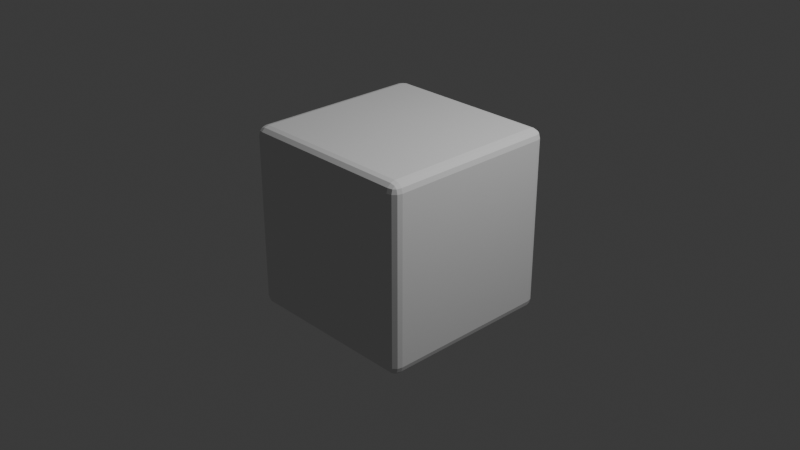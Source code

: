 # Source: test-cube.blend  (saved by Blender 4.0.36; exported with 4.5.12 LTS)
import bpy
from mathutils import Matrix  # noqa: F401  (used for matrix-valued properties, if any)

bpy.ops.wm.read_factory_settings(use_empty=True)
scene = bpy.context.scene
scene.name = 'Scene'

# ---- collections
col_collection = bpy.data.collections.new('Collection'); scene.collection.children.link(col_collection)

# ---- world
world_world = bpy.data.worlds.new('World'); scene.world = world_world
world_world.use_nodes = True; world_world.node_tree.nodes.clear()
_N = world_world.node_tree.nodes; _L = world_world.node_tree.links
n0 = _N.new('ShaderNodeOutputWorld'); n0.name = 'World Output'; n0.location = (300, 300)
n1 = _N.new('ShaderNodeBackground'); n1.name = 'Background'; n1.location = (10, 300)
n1.inputs[0].default_value = (0.05088, 0.05088, 0.05088, 1.0)
_L.new(n1.outputs[0], n0.inputs[0])
n0.is_active_output = True
world_world.color = (0.05088, 0.05088, 0.05088)
world_world.use_sun_shadow = False
world_world.sun_shadow_jitter_overblur = 0.0

# ---- cameras
cam_camera = bpy.data.cameras.new('Camera')
cam_camera.clip_end = 100.0
cam_camera.ortho_scale = 7.314

# ---- lights
light_light = bpy.data.lights.new('Light', 'POINT')
light_light.transmission_factor = 0.0
light_light.use_soft_falloff = False
light_light.energy = 1000.0
light_light.shadow_soft_size = 0.1
light_light.shadow_maximum_resolution = 0.006
light_light.use_absolute_resolution = True

# ---- meshes
me_cube_001 = bpy.data.meshes.new('Cube.001')
me_cube_001.from_pydata([(-0.9, -0.9, -1.0), (-0.9, -1.0, -0.9), (-1.0, -0.9, -0.9), (-0.9, -0.9499, -0.9866), (-0.9499, -0.9, -0.9866), (-0.9478, -0.9478, -0.9737), (-0.9499, -0.9866, -0.9), (-0.9, -0.9866, -0.9499), (-0.9478, -0.9737, -0.9478), (-0.9866, -0.9, -0.9499), (-0.9866, -0.9499, -0.9), (-0.9737, -0.9478, -0.9478), (-0.9, -1.0, 0.9), (-0.9, -0.9, 1.0), (-1.0, -0.9, 0.9), (-0.9, -0.9866, 0.9499), (-0.9499, -0.9866, 0.9), (-0.9478, -0.9737, 0.9478), (-0.9499, -0.9, 0.9866), (-0.9, -0.9499, 0.9866), (-0.9478, -0.9478, 0.9737), (-0.9866, -0.9499, 0.9), (-0.9866, -0.9, 0.9499), (-0.9737, -0.9478, 0.9478), (-0.9, 0.9, -1.0), (-1.0, 0.9, -0.9), (-0.9, 1.0, -0.9), (-0.9499, 0.9, -0.9866), (-0.9, 0.9499, -0.9866), (-0.9478, 0.9478, -0.9737), (-0.9866, 0.9499, -0.9), (-0.9866, 0.9, -0.9499), (-0.9737, 0.9478, -0.9478), (-0.9, 0.9866, -0.9499), (-0.9499, 0.9866, -0.9), (-0.9478, 0.9737, -0.9478), (-0.9, 0.9, 1.0), (-0.9, 1.0, 0.9), (-1.0, 0.9, 0.9), (-0.9, 0.9499, 0.9866), (-0.9499, 0.9, 0.9866), (-0.9478, 0.9478, 0.9737), (-0.9499, 0.9866, 0.9), (-0.9, 0.9866, 0.9499), (-0.9478, 0.9737, 0.9478), (-0.9866, 0.9, 0.9499), (-0.9866, 0.9499, 0.9), (-0.9737, 0.9478, 0.9478), (0.9, -0.9, -1.0), (1.0, -0.9, -0.9), (0.9, -1.0, -0.9), (0.9499, -0.9, -0.9866), (0.9, -0.9499, -0.9866), (0.9478, -0.9478, -0.9737), (0.9866, -0.9499, -0.9), (0.9866, -0.9, -0.9499), (0.9737, -0.9478, -0.9478), (0.9, -0.9866, -0.9499), (0.9499, -0.9866, -0.9), (0.9478, -0.9737, -0.9478), (0.9, -0.9, 1.0), (0.9, -1.0, 0.9), (1.0, -0.9, 0.9), (0.9, -0.9499, 0.9866), (0.9499, -0.9, 0.9866), (0.9478, -0.9478, 0.9737), (0.9499, -0.9866, 0.9), (0.9, -0.9866, 0.9499), (0.9478, -0.9737, 0.9478), (0.9866, -0.9, 0.9499), (0.9866, -0.9499, 0.9), (0.9737, -0.9478, 0.9478), (0.9, 0.9, -1.0), (0.9, 1.0, -0.9), (1.0, 0.9, -0.9), (0.9, 0.9499, -0.9866), (0.9499, 0.9, -0.9866), (0.9478, 0.9478, -0.9737), (0.9499, 0.9866, -0.9), (0.9, 0.9866, -0.9499), (0.9478, 0.9737, -0.9478), (0.9866, 0.9, -0.9499), (0.9866, 0.9499, -0.9), (0.9737, 0.9478, -0.9478), (0.9, 0.9, 1.0), (1.0, 0.9, 0.9), (0.9, 1.0, 0.9), (0.9499, 0.9, 0.9866), (0.9, 0.9499, 0.9866), (0.9478, 0.9478, 0.9737), (0.9866, 0.9499, 0.9), (0.9866, 0.9, 0.9499), (0.9737, 0.9478, 0.9478), (0.9, 0.9866, 0.9499), (0.9499, 0.9866, 0.9), (0.9478, 0.9737, 0.9478)], [], [(50, 61, 12, 1), (74, 85, 62, 49), (84, 36, 13, 60), (2, 14, 38, 25), (26, 37, 86, 73), (0, 3, 5, 4), (3, 7, 8, 5), (1, 6, 8, 7), (6, 10, 11, 8), (2, 9, 11, 10), (9, 4, 5, 11), (5, 8, 11), (12, 15, 17, 16), (15, 19, 20, 17), (13, 18, 20, 19), (18, 22, 23, 20), (14, 21, 23, 22), (21, 16, 17, 23), (17, 20, 23), (24, 27, 29, 28), (27, 31, 32, 29), (25, 30, 32, 31), (30, 34, 35, 32), (26, 33, 35, 34), (33, 28, 29, 35), (29, 32, 35), (36, 39, 41, 40), (39, 43, 44, 41), (37, 42, 44, 43), (42, 46, 47, 44), (38, 45, 47, 46), (45, 40, 41, 47), (41, 44, 47), (48, 51, 53, 52), (51, 55, 56, 53), (49, 54, 56, 55), (54, 58, 59, 56), (50, 57, 59, 58), (57, 52, 53, 59), (53, 56, 59), (60, 63, 65, 64), (63, 67, 68, 65), (61, 66, 68, 67), (66, 70, 71, 68), (62, 69, 71, 70), (69, 64, 65, 71), (65, 68, 71), (72, 75, 77, 76), (75, 79, 80, 77), (73, 78, 80, 79), (78, 82, 83, 80), (74, 81, 83, 82), (81, 76, 77, 83), (77, 80, 83), (84, 87, 89, 88), (87, 91, 92, 89), (85, 90, 92, 91), (90, 94, 95, 92), (86, 93, 95, 94), (93, 88, 89, 95), (89, 92, 95), (24, 0, 4, 27), (27, 4, 9, 31), (31, 9, 2, 25), (1, 12, 16, 6), (6, 16, 21, 10), (10, 21, 14, 2), (13, 36, 40, 18), (18, 40, 45, 22), (22, 45, 38, 14), (37, 26, 34, 42), (42, 34, 30, 46), (46, 30, 25, 38), (72, 24, 28, 75), (75, 28, 33, 79), (79, 33, 26, 73), (36, 84, 88, 39), (39, 88, 93, 43), (43, 93, 86, 37), (85, 74, 82, 90), (90, 82, 78, 94), (94, 78, 73, 86), (48, 72, 76, 51), (51, 76, 81, 55), (55, 81, 74, 49), (84, 60, 64, 87), (87, 64, 69, 91), (91, 69, 62, 85), (61, 50, 58, 66), (66, 58, 54, 70), (70, 54, 49, 62), (0, 48, 52, 3), (3, 52, 57, 7), (7, 57, 50, 1), (60, 13, 19, 63), (63, 19, 15, 67), (67, 15, 12, 61), (24, 72, 48, 0)])
_uv = me_cube_001.uv_layers.new(name='UVMap')
_uv.uv.foreach_set('vector', [0.3875, 0.7625, 0.6125, 0.7625, 0.6125, 0.9875, 0.3875, 0.9875, 0.3875, 0.5125, 0.6125, 0.5125, 0.6125, 0.7375, 0.3875, 0.7375, 0.6375, 0.5125, 0.8625, 0.5125, 0.8625, 0.7375, 0.6375, 0.7375, 0.3875, 0.0125, 0.6125, 0.0125, 0.6125, 0.2375, 0.3875, 0.2375, 0.3875, 0.2625, 0.6125, 0.2625, 0.6125, 0.4875, 0.3875, 0.4875, 0.1375, 0.7375, 0.1375, 0.7437, 0.1315, 0.7435, 0.1313, 0.7375, 0.1375, 0.7437, 0.1375, 0.75, 0.1315, 0.75, 0.1315, 0.7435, 0.3875, 0.9875, 0.3875, 1.0, 0.375, 0.9935, 0.375, 0.9875, 0.3875, 0.0, 0.3875, 0.006258, 0.375, 0.006522, 0.375, 0.0, 0.3875, 0.0125, 0.375, 0.0125, 0.375, 0.006522, 0.3875, 0.006258, 0.125, 0.7375, 0.1313, 0.7375, 0.1315, 0.7435, 0.125, 0.7435, 0.1315, 0.7435, 0.1315, 0.75, 0.125, 0.7435, 0.6125, 0.9875, 0.6187, 0.9875, 0.6185, 1.0, 0.6125, 1.0, 0.6187, 0.9875, 0.625, 0.9875, 0.625, 1.0, 0.6185, 1.0, 0.8625, 0.7375, 0.875, 0.7375, 0.875, 0.7435, 0.8625, 0.75, 0.625, 0.0125, 0.6187, 0.0125, 0.6185, 0.006522, 0.625, 0.006522, 0.6125, 0.0125, 0.6125, 0.006258, 0.6185, 0.006522, 0.6187, 0.0125, 0.6125, 0.006258, 0.6125, 0.0, 0.6185, 0.0, 0.6185, 0.006522, 0.6185, 0.0, 0.625, 0.006522, 0.6185, 0.006522, 0.1375, 0.5125, 0.1313, 0.5125, 0.1315, 0.5065, 0.1375, 0.5063, 0.1313, 0.5125, 0.125, 0.5125, 0.125, 0.5065, 0.1315, 0.5065, 0.3875, 0.2375, 0.3875, 0.2437, 0.375, 0.2435, 0.375, 0.2375, 0.3875, 0.2437, 0.3875, 0.2563, 0.375, 0.2565, 0.375, 0.2435, 0.3875, 0.2625, 0.375, 0.2625, 0.375, 0.2565, 0.3875, 0.2563, 0.1375, 0.5, 0.1375, 0.5063, 0.1315, 0.5065, 0.1315, 0.5, 0.1315, 0.5065, 0.125, 0.5065, 0.1315, 0.5, 0.8625, 0.5125, 0.8625, 0.5, 0.875, 0.5065, 0.875, 0.5125, 0.625, 0.2625, 0.6187, 0.2625, 0.6185, 0.2565, 0.625, 0.25, 0.6125, 0.2625, 0.6125, 0.2563, 0.6185, 0.2565, 0.6187, 0.2625, 0.6125, 0.2563, 0.6125, 0.2437, 0.6185, 0.2435, 0.6185, 0.2565, 0.6125, 0.2375, 0.6187, 0.2375, 0.6185, 0.2435, 0.6125, 0.2437, 0.6187, 0.2375, 0.625, 0.2375, 0.625, 0.2435, 0.6185, 0.2435, 0.625, 0.2435, 0.6185, 0.2467, 0.6185, 0.2435, 0.3625, 0.7375, 0.3687, 0.7375, 0.3685, 0.7435, 0.3625, 0.7437, 0.3687, 0.7375, 0.3813, 0.7375, 0.3815, 0.7435, 0.3685, 0.7435, 0.3875, 0.7375, 0.3875, 0.7437, 0.3815, 0.7435, 0.3813, 0.7375, 0.3875, 0.7437, 0.3875, 0.7563, 0.375, 0.7565, 0.3815, 0.7435, 0.3875, 0.7625, 0.375, 0.7625, 0.375, 0.7565, 0.3875, 0.7563, 0.3625, 0.75, 0.3625, 0.7437, 0.3685, 0.7435, 0.3685, 0.75, 0.3685, 0.7435, 0.3717, 0.7435, 0.3685, 0.75, 0.6375, 0.7375, 0.6375, 0.75, 0.6315, 0.75, 0.6313, 0.7375, 0.625, 0.7625, 0.6187, 0.7625, 0.6185, 0.7565, 0.625, 0.7565, 0.6125, 0.7625, 0.6125, 0.7563, 0.6185, 0.7565, 0.6187, 0.7625, 0.6125, 0.7563, 0.6125, 0.7437, 0.6185, 0.7435, 0.6185, 0.7565, 0.6125, 0.7375, 0.6187, 0.7375, 0.6185, 0.7435, 0.6125, 0.7437, 0.6187, 0.7375, 0.6313, 0.7375, 0.6315, 0.75, 0.6185, 0.7435, 0.625, 0.7565, 0.6185, 0.7565, 0.6185, 0.7533, 0.3625, 0.5125, 0.3625, 0.5063, 0.3685, 0.5065, 0.3687, 0.5125, 0.3625, 0.5063, 0.3625, 0.5, 0.3685, 0.5, 0.3685, 0.5065, 0.3875, 0.4875, 0.3875, 0.4937, 0.375, 0.4935, 0.375, 0.4875, 0.3875, 0.4937, 0.3875, 0.5063, 0.3815, 0.5065, 0.375, 0.4935, 0.3875, 0.5125, 0.3813, 0.5125, 0.3815, 0.5065, 0.3875, 0.5063, 0.3813, 0.5125, 0.3687, 0.5125, 0.3685, 0.5065, 0.3815, 0.5065, 0.3685, 0.5065, 0.3685, 0.5, 0.3717, 0.5065, 0.6375, 0.5125, 0.6313, 0.5125, 0.6315, 0.5, 0.6375, 0.5, 0.6313, 0.5125, 0.6187, 0.5125, 0.6185, 0.5065, 0.6315, 0.5, 0.6125, 0.5125, 0.6125, 0.5063, 0.6185, 0.5065, 0.6187, 0.5125, 0.6125, 0.5063, 0.6125, 0.4937, 0.6185, 0.4935, 0.6185, 0.5065, 0.6125, 0.4875, 0.6187, 0.4875, 0.6185, 0.4935, 0.6125, 0.4937, 0.6187, 0.4875, 0.625, 0.4875, 0.625, 0.4935, 0.6185, 0.4935, 0.625, 0.4935, 0.6185, 0.4967, 0.6185, 0.4935, 0.1375, 0.5125, 0.1375, 0.7375, 0.1313, 0.7375, 0.1313, 0.5125, 0.1313, 0.5125, 0.1313, 0.7375, 0.125, 0.7375, 0.125, 0.5125, 0.375, 0.2375, 0.375, 0.0125, 0.3875, 0.0125, 0.3875, 0.2375, 0.3875, 0.9875, 0.6125, 0.9875, 0.6125, 1.0, 0.3875, 1.0, 0.3875, 0.0, 0.6125, 0.0, 0.6125, 0.006258, 0.3875, 0.006258, 0.3875, 0.006258, 0.6125, 0.006258, 0.6125, 0.0125, 0.3875, 0.0125, 0.8625, 0.7375, 0.8625, 0.5125, 0.875, 0.5125, 0.875, 0.7375, 0.625, 0.0125, 0.625, 0.2375, 0.6187, 0.2375, 0.6187, 0.0125, 0.6187, 0.0125, 0.6187, 0.2375, 0.6125, 0.2375, 0.6125, 0.0125, 0.6125, 0.2625, 0.3875, 0.2625, 0.3875, 0.2563, 0.6125, 0.2563, 0.6125, 0.2563, 0.3875, 0.2563, 0.3875, 0.2437, 0.6125, 0.2437, 0.6125, 0.2437, 0.3875, 0.2437, 0.3875, 0.2375, 0.6125, 0.2375, 0.3625, 0.5125, 0.1375, 0.5125, 0.1375, 0.5063, 0.3625, 0.5063, 0.3625, 0.5063, 0.1375, 0.5063, 0.1375, 0.5, 0.3625, 0.5, 0.375, 0.4875, 0.375, 0.2625, 0.3875, 0.2625, 0.3875, 0.4875, 0.8625, 0.5125, 0.6375, 0.5125, 0.6375, 0.5, 0.8625, 0.5, 0.625, 0.2625, 0.625, 0.4875, 0.6187, 0.4875, 0.6187, 0.2625, 0.6187, 0.2625, 0.6187, 0.4875, 0.6125, 0.4875, 0.6125, 0.2625, 0.6125, 0.5125, 0.3875, 0.5125, 0.3875, 0.5063, 0.6125, 0.5063, 0.6125, 0.5063, 0.3875, 0.5063, 0.3875, 0.4937, 0.6125, 0.4937, 0.6125, 0.4937, 0.3875, 0.4937, 0.3875, 0.4875, 0.6125, 0.4875, 0.3625, 0.7375, 0.3625, 0.5125, 0.3687, 0.5125, 0.3687, 0.7375, 0.3687, 0.7375, 0.3687, 0.5125, 0.3813, 0.5125, 0.3813, 0.7375, 0.3813, 0.7375, 0.3813, 0.5125, 0.3875, 0.5125, 0.3875, 0.7375, 0.6375, 0.5125, 0.6375, 0.7375, 0.6313, 0.7375, 0.6313, 0.5125, 0.6313, 0.5125, 0.6313, 0.7375, 0.6187, 0.7375, 0.6187, 0.5125, 0.6187, 0.5125, 0.6187, 0.7375, 0.6125, 0.7375, 0.6125, 0.5125, 0.6125, 0.7625, 0.3875, 0.7625, 0.3875, 0.7563, 0.6125, 0.7563, 0.6125, 0.7563, 0.3875, 0.7563, 0.3875, 0.7437, 0.6125, 0.7437, 0.6125, 0.7437, 0.3875, 0.7437, 0.3875, 0.7375, 0.6125, 0.7375, 0.1375, 0.7375, 0.3625, 0.7375, 0.3625, 0.7437, 0.1375, 0.7437, 0.1375, 0.7437, 0.3625, 0.7437, 0.3625, 0.75, 0.1375, 0.75, 0.375, 0.9875, 0.375, 0.7625, 0.3875, 0.7625, 0.3875, 0.9875, 0.6375, 0.7375, 0.8625, 0.7375, 0.8625, 0.75, 0.6375, 0.75, 0.625, 0.7625, 0.625, 0.9875, 0.6187, 0.9875, 0.6187, 0.7625, 0.6187, 0.7625, 0.6187, 0.9875, 0.6125, 0.9875, 0.6125, 0.7625, 0.1375, 0.5125, 0.3625, 0.5125, 0.3625, 0.7375, 0.1375, 0.7375])
me_cube_001.update()

# ---- objects
ob_light = bpy.data.objects.new('Light', light_light)
ob_camera = bpy.data.objects.new('Camera', cam_camera)
ob_cube = bpy.data.objects.new('Cube', me_cube_001)

# ---- transforms, parenting, visibility, modifiers, constraints
ob_light.location = (4.076, 1.005, 5.904)
ob_light.rotation_euler = (0.6503, 0.05522, 1.866)
ob_light.lock_rotations_4d = False
ob_light.empty_display_type = 'ARROWS'
ob_light.color = (0.0, 0.0, 0.0, 0.0)
ob_light.lineart.crease_threshold = 0.0
ob_camera.location = (7.359, -6.926, 4.958)
ob_camera.rotation_euler = (1.109, 0.0, 0.8149)
ob_camera.lock_rotations_4d = False
ob_camera.empty_display_type = 'ARROWS'
ob_camera.color = (0.0, 0.0, 0.0, 0.0)
ob_camera.display_type = 'WIRE'
ob_camera.lineart.crease_threshold = 0.0
ob_cube.location = (0.0, 0.0, 0.0)

# ---- collection membership
col_collection.objects.link(ob_light)
col_collection.objects.link(ob_camera)
col_collection.objects.link(ob_cube)

# ---- scene / render settings (as saved in the file)
scene.camera = ob_camera
scene.frame_start = 1; scene.frame_end = 250; scene.frame_set(1)
scene.render.engine = 'BLENDER_EEVEE_NEXT'
scene.cycles.sampling_pattern = 'TABULATED_SOBOL'
bpy.context.view_layer.update()
